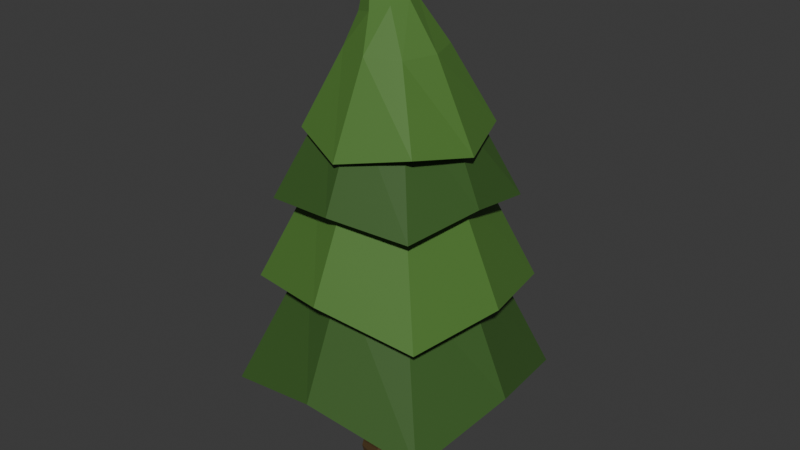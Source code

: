 # Source: ForestTree1.blend  (saved by Blender 4.5.90; exported with 4.5.12 LTS)
import bpy
from mathutils import Matrix  # noqa: F401  (used for matrix-valued properties, if any)

bpy.ops.wm.read_factory_settings(use_empty=True)
scene = bpy.context.scene
scene.name = 'Scene'

# ---- collections
col_collection = bpy.data.collections.new('Collection'); scene.collection.children.link(col_collection)

# ---- materials (node trees are filled in below, after node groups)
mat_material_001 = bpy.data.materials.new('Material.001')
mat_material_002 = bpy.data.materials.new('Material.002')
mat_material_003 = bpy.data.materials.new('Material.003')

# ---- material node trees
mat_material_001.use_nodes = True; mat_material_001.node_tree.nodes.clear()
_N = mat_material_001.node_tree.nodes; _L = mat_material_001.node_tree.links
n0 = _N.new('ShaderNodeBsdfPrincipled'); n0.name = 'Principled BSDF'; n0.location = (-200, 100)
n0.inputs[0].default_value = (0.08448, 0.2049, 0.0379, 1.0)
n1 = _N.new('ShaderNodeOutputMaterial'); n1.name = 'Material Output'; n1.location = (200, 100)
_L.new(n0.outputs[0], n1.inputs[0])
n1.is_active_output = True
mat_material_002.use_nodes = True; mat_material_002.node_tree.nodes.clear()
_N = mat_material_002.node_tree.nodes; _L = mat_material_002.node_tree.links
n0 = _N.new('ShaderNodeBsdfPrincipled'); n0.name = 'Principled BSDF'; n0.location = (-200, 100)
n0.inputs[0].default_value = (0.04966, 0.1239, 0.02559, 1.0)
n1 = _N.new('ShaderNodeOutputMaterial'); n1.name = 'Material Output'; n1.location = (200, 100)
_L.new(n0.outputs[0], n1.inputs[0])
n1.is_active_output = True
mat_material_003.use_nodes = True; mat_material_003.node_tree.nodes.clear()
_N = mat_material_003.node_tree.nodes; _L = mat_material_003.node_tree.links
n0 = _N.new('ShaderNodeBsdfPrincipled'); n0.name = 'Principled BSDF'; n0.location = (-200, 100)
n0.inputs[0].default_value = (0.09707, 0.05735, 0.02116, 1.0)
n1 = _N.new('ShaderNodeOutputMaterial'); n1.name = 'Material Output'; n1.location = (200, 100)
_L.new(n0.outputs[0], n1.inputs[0])
n1.is_active_output = True

# ---- world
world_world = bpy.data.worlds.new('World'); scene.world = world_world
world_world.use_nodes = True; world_world.node_tree.nodes.clear()
_N = world_world.node_tree.nodes; _L = world_world.node_tree.links
n0 = _N.new('ShaderNodeOutputWorld'); n0.name = 'World Output'; n0.location = (200, 100)
n1 = _N.new('ShaderNodeBackground'); n1.name = 'Background'; n1.location = (-200, 100)
n1.inputs[0].default_value = (0.05088, 0.05088, 0.05088, 1.0)
_L.new(n1.outputs[0], n0.inputs[0])
n0.is_active_output = True
world_world.color = (0.05088, 0.05088, 0.05088)
world_world.sun_shadow_jitter_overblur = 0.0

# ---- meshes
me_cube_002 = bpy.data.meshes.new('Cube.002')
me_cube_002.from_pydata([(-0.9706, -0.9698, 0.8926), (-0.5085, -0.5085, 2.151), (-0.9029, 0.9547, 0.8709), (-0.5085, 0.5085, 2.151), (0.9829, -0.9519, 0.8713), (0.5085, -0.5085, 2.151), (0.9302, 0.967, 0.8864), (0.5085, 0.5085, 2.151), (-1.13, 0.01605, 1.175), (-0.6781, 0.0, 2.151), (1.145, 0.008019, 1.09), (0.6781, 0.0, 2.151), (0.009691, 1.167, 1.103), (0.0, 0.6913, 2.151), (-0.01968, -1.121, 1.124), (0.0, -0.6913, 2.151), (0.0, 0.0, 2.151), (0.0, 0.0, 1.017), (-0.8129, -0.8129, 1.904), (-0.4438, -0.4438, 2.893), (-0.8819, 0.8326, 1.795), (-0.4438, 0.4438, 2.893), (0.8345, -0.812, 1.79), (0.4438, -0.4438, 2.893), (0.8317, 0.8356, 1.798), (0.4438, 0.4438, 2.893), (-0.9728, -0.01645, 1.996), (-0.5917, 0.0, 2.893), (1.043, 0.0, 1.904), (0.5917, 0.0, 2.893), (0.01926, 1.033, 1.953), (0.0, 0.6032, 2.893), (-0.001176, -1.018, 1.997), (0.0, -0.6032, 2.893), (0.0, 0.0, 2.893), (0.0, 0.0, 1.904), (-0.721, -0.7028, 2.607), (-0.3615, -0.3615, 3.519), (-0.6914, 0.6622, 2.577), (-0.3615, 0.3615, 3.519), (0.6668, -0.6768, 2.626), (0.3615, -0.3615, 3.519), (0.7608, 0.6622, 2.592), (0.3615, 0.3615, 3.519), (-0.8969, 2.943e-09, 2.734), (-0.482, 0.0, 3.519), (0.8202, 4.905e-10, 2.716), (0.482, 0.0, 3.519), (0.0, 0.8494, 2.712), (0.0, 0.4914, 3.519), (0.0, -0.8494, 2.712), (0.0, -0.4914, 3.519), (0.0, 0.0, 3.519), (0.0, 0.0, 2.712), (-0.535, -0.535, 3.223), (-0.292, -0.292, 3.874), (-0.5496, 0.535, 3.281), (-0.292, 0.292, 3.874), (0.5861, -0.535, 3.241), (0.292, -0.292, 3.874), (0.548, 0.5786, 3.207), (0.292, 0.292, 3.874), (-0.7623, -0.04218, 3.142), (-0.3894, 0.0, 3.874), (0.7555, -1.128e-08, 3.139), (0.3894, 0.0, 3.874), (0.02416, 0.7561, 3.116), (0.0, 0.397, 3.874), (-0.008007, -0.7453, 3.119), (0.0, -0.397, 3.874), (0.0, 0.0, 3.223), (-0.2495, -9.402e-09, 4.645), (0.1212, -0.0007409, 4.247), (-0.2967, -0.0007409, 4.11), (-0.08937, 0.2166, 4.192), (0.07418, -0.1666, 4.224), (-0.2434, -0.1669, 4.127), (-0.08123, -0.232, 4.165), (0.06742, 0.1613, 4.233), (-0.2431, 0.1635, 4.133), (-0.2184, -0.2184, -0.01757), (-0.1487, -0.1487, 1.444), (-0.2184, 0.2184, -0.01757), (-0.1487, 0.1487, 1.444), (0.2184, -0.2184, -0.01757), (0.1487, -0.1487, 1.444), (0.2184, 0.2184, -0.01757), (0.1487, 0.1487, 1.444), (-0.2857, 0.0, -0.01757), (-0.1946, 0.0, 1.444), (0.2857, 0.0, -0.01757), (0.1946, 0.0, 1.444), (0.0, 0.2857, -0.01757), (0.0, 0.1946, 1.444), (0.0, -0.2857, -0.01757), (0.0, -0.1946, 1.444), (0.0, 0.0, 1.444), (0.0, 0.0, -0.01757), (-0.1487, -0.1487, 0.6777), (-0.1487, 0.1487, 0.6777), (0.1487, 0.1487, 0.6777), (0.1487, -0.1487, 0.6777), (0.1946, 0.0, 0.6777), (-0.1946, 0.0, 0.6777), (0.0, -0.1946, 0.6777), (0.0, 0.1946, 0.6777), (-0.2005, 0.2005, 0.2548), (0.2005, 0.2005, 0.2548), (0.2005, -0.2005, 0.2548), (0.2623, 0.0, 0.2548), (-0.2623, 0.0, 0.2548), (0.0, -0.2623, 0.2548), (0.0, 0.2623, 0.2548), (-0.2005, -0.2005, 0.2548), (-0.2312, 0.2312, 0.07097), (0.2312, 0.2312, 0.07097), (0.2312, -0.2312, 0.07097), (0.3025, 0.0, 0.07097), (-0.3025, 0.0, 0.07097), (0.0, -0.3025, 0.07097), (0.0, 0.3025, 0.07097), (-0.2312, -0.2312, 0.07097), (-0.1698, -0.1698, 0.4579), (-0.1698, 0.1698, 0.4579), (0.1698, 0.1698, 0.4579), (0.1698, -0.1698, 0.4579), (0.2221, 0.0, 0.4579), (-0.2221, 0.0, 0.4579), (0.0, -0.2221, 0.4579), (0.0, 0.2221, 0.4579)], [], [(8, 9, 3, 2), (12, 13, 7, 6), (10, 11, 5, 4), (14, 15, 1, 0), (17, 10, 4, 14), (16, 9, 1, 15), (13, 3, 9, 16), (12, 6, 10, 17), (6, 7, 11, 10), (0, 1, 9, 8), (2, 12, 17, 8), (7, 13, 16, 11), (11, 16, 15, 5), (8, 17, 14, 0), (4, 5, 15, 14), (2, 3, 13, 12), (26, 27, 21, 20), (30, 31, 25, 24), (28, 29, 23, 22), (32, 33, 19, 18), (35, 28, 22, 32), (34, 27, 19, 33), (31, 21, 27, 34), (30, 24, 28, 35), (24, 25, 29, 28), (18, 19, 27, 26), (20, 30, 35, 26), (25, 31, 34, 29), (29, 34, 33, 23), (26, 35, 32, 18), (22, 23, 33, 32), (20, 21, 31, 30), (44, 45, 39, 38), (48, 49, 43, 42), (46, 47, 41, 40), (50, 51, 37, 36), (53, 46, 40, 50), (52, 45, 37, 51), (49, 39, 45, 52), (48, 42, 46, 53), (42, 43, 47, 46), (36, 37, 45, 44), (38, 48, 53, 44), (43, 49, 52, 47), (47, 52, 51, 41), (44, 53, 50, 36), (40, 41, 51, 50), (38, 39, 49, 48), (62, 63, 57, 56), (66, 67, 61, 60), (64, 65, 59, 58), (68, 69, 55, 54), (70, 64, 58, 68), (65, 61, 78, 72), (59, 65, 72, 75), (66, 60, 64, 70), (60, 61, 65, 64), (54, 55, 63, 62), (56, 66, 70, 62), (67, 57, 79, 74), (69, 59, 75, 77), (62, 70, 68, 54), (58, 59, 69, 68), (56, 57, 67, 66), (78, 74, 71), (76, 77, 71), (74, 79, 71), (77, 75, 71), (63, 55, 76, 73), (57, 63, 73, 79), (55, 69, 77, 76), (61, 67, 74, 78), (79, 73, 71), (72, 78, 71), (75, 72, 71), (73, 76, 71), (103, 89, 83, 99), (105, 93, 87, 100), (102, 91, 85, 101), (104, 95, 81, 98), (97, 90, 84, 94), (96, 89, 81, 95), (93, 83, 89, 96), (92, 86, 90, 97), (100, 87, 91, 102), (98, 81, 89, 103), (82, 92, 97, 88), (87, 93, 96, 91), (91, 96, 95, 85), (88, 97, 94, 80), (101, 85, 95, 104), (99, 83, 93, 105), (123, 99, 105, 129), (125, 101, 104, 128), (122, 98, 103, 127), (124, 100, 102, 126), (128, 104, 98, 122), (126, 102, 101, 125), (129, 105, 100, 124), (127, 103, 99, 123), (118, 110, 106, 114), (120, 112, 107, 115), (117, 109, 108, 116), (119, 111, 113, 121), (115, 107, 109, 117), (121, 113, 110, 118), (116, 108, 111, 119), (114, 106, 112, 120), (82, 114, 120, 92), (84, 116, 119, 94), (80, 121, 118, 88), (86, 115, 117, 90), (94, 119, 121, 80), (90, 117, 116, 84), (92, 120, 115, 86), (88, 118, 114, 82), (110, 127, 123, 106), (112, 129, 124, 107), (109, 126, 125, 108), (111, 128, 122, 113), (107, 124, 126, 109), (113, 122, 127, 110), (108, 125, 128, 111), (106, 123, 129, 112)])
me_cube_002.polygons.foreach_set('material_index', [1, 1, 1, 1, 0, 0, 0, 0, 1, 1, 0, 0, 0, 0, 1, 1, 0, 0, 0, 0, 0, 0, 0, 0, 0, 0, 0, 0, 0, 0, 0, 0, 1, 1, 1, 1, 0, 0, 0, 0, 1, 1, 0, 0, 0, 0, 1, 1, 0, 0, 0, 0, 0, 0, 0, 0, 0, 0, 0, 0, 0, 0, 0, 0, 0, 0, 0, 0, 0, 0, 0, 0, 0, 0, 0, 0, 2, 2, 2, 2, 2, 2, 2, 2, 2, 2, 2, 2, 2, 2, 2, 2, 2, 2, 2, 2, 2, 2, 2, 2, 2, 2, 2, 2, 2, 2, 2, 2, 2, 2, 2, 2, 2, 2, 2, 2, 2, 2, 2, 2, 2, 2, 2, 2])
_uv = me_cube_002.uv_layers.new(name='UVMap')
_uv.uv.foreach_set('vector', [0.375, 0.125, 0.625, 0.125, 0.625, 0.25, 0.375, 0.25, 0.375, 0.375, 0.625, 0.375, 0.625, 0.5, 0.375, 0.5, 0.375, 0.625, 0.625, 0.625, 0.625, 0.75, 0.375, 0.75, 0.375, 0.875, 0.625, 0.875, 0.625, 1.0, 0.375, 1.0, 0.25, 0.625, 0.375, 0.625, 0.375, 0.75, 0.25, 0.75, 0.75, 0.625, 0.875, 0.625, 0.875, 0.75, 0.75, 0.75, 0.75, 0.5, 0.875, 0.5, 0.875, 0.625, 0.75, 0.625, 0.25, 0.5, 0.375, 0.5, 0.375, 0.625, 0.25, 0.625, 0.375, 0.5, 0.625, 0.5, 0.625, 0.625, 0.375, 0.625, 0.375, 0.0, 0.625, 0.0, 0.625, 0.125, 0.375, 0.125, 0.125, 0.5, 0.25, 0.5, 0.25, 0.625, 0.125, 0.625, 0.625, 0.5, 0.75, 0.5, 0.75, 0.625, 0.625, 0.625, 0.625, 0.625, 0.75, 0.625, 0.75, 0.75, 0.625, 0.75, 0.125, 0.625, 0.25, 0.625, 0.25, 0.75, 0.125, 0.75, 0.375, 0.75, 0.625, 0.75, 0.625, 0.875, 0.375, 0.875, 0.375, 0.25, 0.625, 0.25, 0.625, 0.375, 0.375, 0.375, 0.375, 0.125, 0.625, 0.125, 0.625, 0.25, 0.375, 0.25, 0.375, 0.375, 0.625, 0.375, 0.625, 0.5, 0.375, 0.5, 0.375, 0.625, 0.625, 0.625, 0.625, 0.75, 0.375, 0.75, 0.375, 0.875, 0.625, 0.875, 0.625, 1.0, 0.375, 1.0, 0.25, 0.625, 0.375, 0.625, 0.375, 0.75, 0.25, 0.75, 0.75, 0.625, 0.875, 0.625, 0.875, 0.75, 0.75, 0.75, 0.75, 0.5, 0.875, 0.5, 0.875, 0.625, 0.75, 0.625, 0.25, 0.5, 0.375, 0.5, 0.375, 0.625, 0.25, 0.625, 0.375, 0.5, 0.625, 0.5, 0.625, 0.625, 0.375, 0.625, 0.375, 0.0, 0.625, 0.0, 0.625, 0.125, 0.375, 0.125, 0.125, 0.5, 0.25, 0.5, 0.25, 0.625, 0.125, 0.625, 0.625, 0.5, 0.75, 0.5, 0.75, 0.625, 0.625, 0.625, 0.625, 0.625, 0.75, 0.625, 0.75, 0.75, 0.625, 0.75, 0.125, 0.625, 0.25, 0.625, 0.25, 0.75, 0.125, 0.75, 0.375, 0.75, 0.625, 0.75, 0.625, 0.875, 0.375, 0.875, 0.375, 0.25, 0.625, 0.25, 0.625, 0.375, 0.375, 0.375, 0.375, 0.125, 0.625, 0.125, 0.625, 0.25, 0.375, 0.25, 0.375, 0.375, 0.625, 0.375, 0.625, 0.5, 0.375, 0.5, 0.375, 0.625, 0.625, 0.625, 0.625, 0.75, 0.375, 0.75, 0.375, 0.875, 0.625, 0.875, 0.625, 1.0, 0.375, 1.0, 0.25, 0.625, 0.375, 0.625, 0.375, 0.75, 0.25, 0.75, 0.75, 0.625, 0.875, 0.625, 0.875, 0.75, 0.75, 0.75, 0.75, 0.5, 0.875, 0.5, 0.875, 0.625, 0.75, 0.625, 0.25, 0.5, 0.375, 0.5, 0.375, 0.625, 0.25, 0.625, 0.375, 0.5, 0.625, 0.5, 0.625, 0.625, 0.375, 0.625, 0.375, 0.0, 0.625, 0.0, 0.625, 0.125, 0.375, 0.125, 0.125, 0.5, 0.25, 0.5, 0.25, 0.625, 0.125, 0.625, 0.625, 0.5, 0.75, 0.5, 0.75, 0.625, 0.625, 0.625, 0.625, 0.625, 0.75, 0.625, 0.75, 0.75, 0.625, 0.75, 0.125, 0.625, 0.25, 0.625, 0.25, 0.75, 0.125, 0.75, 0.375, 0.75, 0.625, 0.75, 0.625, 0.875, 0.375, 0.875, 0.375, 0.25, 0.625, 0.25, 0.625, 0.375, 0.375, 0.375, 0.375, 0.125, 0.625, 0.125, 0.625, 0.25, 0.375, 0.25, 0.375, 0.375, 0.625, 0.375, 0.625, 0.5, 0.375, 0.5, 0.375, 0.625, 0.625, 0.625, 0.625, 0.75, 0.375, 0.75, 0.375, 0.875, 0.625, 0.875, 0.625, 1.0, 0.375, 1.0, 0.25, 0.625, 0.375, 0.625, 0.375, 0.75, 0.25, 0.75, 0.625, 0.625, 0.625, 0.5, 0.625, 0.5347, 0.625, 0.625, 0.625, 0.75, 0.625, 0.625, 0.625, 0.6592, 0.625, 0.75, 0.25, 0.5, 0.375, 0.5, 0.375, 0.625, 0.25, 0.625, 0.375, 0.5, 0.625, 0.5, 0.625, 0.625, 0.375, 0.625, 0.375, 0.0, 0.625, 0.0, 0.625, 0.125, 0.375, 0.125, 0.125, 0.5, 0.25, 0.5, 0.25, 0.625, 0.125, 0.625, 0.625, 0.375, 0.625, 0.25, 0.625, 0.2835, 0.625, 0.375, 0.625, 0.875, 0.625, 0.75, 0.625, 0.7826, 0.625, 0.875, 0.125, 0.625, 0.25, 0.625, 0.25, 0.75, 0.125, 0.75, 0.375, 0.75, 0.625, 0.75, 0.625, 0.875, 0.375, 0.875, 0.375, 0.25, 0.625, 0.25, 0.625, 0.375, 0.375, 0.375, 0.625, 0.5, 0.625, 0.4109, 0.625, 0.5, 0.625, 1.0, 0.625, 0.9052, 0.625, 1.0, 0.625, 0.375, 0.625, 0.2835, 0.625, 0.375, 0.625, 0.875, 0.625, 0.7826, 0.625, 0.875, 0.625, 0.125, 0.625, 0.0, 0.625, 0.03242, 0.625, 0.125, 0.625, 0.25, 0.625, 0.125, 0.625, 0.1571, 0.625, 0.25, 0.625, 1.0, 0.625, 0.875, 0.625, 0.9052, 0.625, 1.0, 0.625, 0.5, 0.625, 0.375, 0.625, 0.4109, 0.625, 0.5, 0.625, 0.25, 0.625, 0.1571, 0.625, 0.25, 0.625, 0.625, 0.625, 0.5347, 0.625, 0.625, 0.625, 0.75, 0.625, 0.6592, 0.625, 0.75, 0.625, 0.125, 0.625, 0.03242, 0.625, 0.125, 0.5, 0.125, 0.625, 0.125, 0.625, 0.25, 0.5, 0.25, 0.5, 0.375, 0.625, 0.375, 0.625, 0.5, 0.5, 0.5, 0.5, 0.625, 0.625, 0.625, 0.625, 0.75, 0.5, 0.75, 0.5, 0.875, 0.625, 0.875, 0.625, 1.0, 0.5, 1.0, 0.25, 0.625, 0.375, 0.625, 0.375, 0.75, 0.25, 0.75, 0.75, 0.625, 0.875, 0.625, 0.875, 0.75, 0.75, 0.75, 0.75, 0.5, 0.875, 0.5, 0.875, 0.625, 0.75, 0.625, 0.25, 0.5, 0.375, 0.5, 0.375, 0.625, 0.25, 0.625, 0.5, 0.5, 0.625, 0.5, 0.625, 0.625, 0.5, 0.625, 0.5, 0.0, 0.625, 0.0, 0.625, 0.125, 0.5, 0.125, 0.125, 0.5, 0.25, 0.5, 0.25, 0.625, 0.125, 0.625, 0.625, 0.5, 0.75, 0.5, 0.75, 0.625, 0.625, 0.625, 0.625, 0.625, 0.75, 0.625, 0.75, 0.75, 0.625, 0.75, 0.125, 0.625, 0.25, 0.625, 0.25, 0.75, 0.125, 0.75, 0.5, 0.75, 0.625, 0.75, 0.625, 0.875, 0.5, 0.875, 0.5, 0.25, 0.625, 0.25, 0.625, 0.375, 0.5, 0.375, 0.4688, 0.25, 0.5, 0.25, 0.5, 0.375, 0.4688, 0.375, 0.4688, 0.75, 0.5, 0.75, 0.5, 0.875, 0.4688, 0.875, 0.4688, 0.0, 0.5, 0.0, 0.5, 0.125, 0.4688, 0.125, 0.4688, 0.5, 0.5, 0.5, 0.5, 0.625, 0.4688, 0.625, 0.4688, 0.875, 0.5, 0.875, 0.5, 1.0, 0.4688, 1.0, 0.4688, 0.625, 0.5, 0.625, 0.5, 0.75, 0.4688, 0.75, 0.4688, 0.375, 0.5, 0.375, 0.5, 0.5, 0.4688, 0.5, 0.4688, 0.125, 0.5, 0.125, 0.5, 0.25, 0.4688, 0.25, 0.4063, 0.125, 0.4375, 0.125, 0.4375, 0.25, 0.4063, 0.25, 0.4063, 0.375, 0.4375, 0.375, 0.4375, 0.5, 0.4063, 0.5, 0.4063, 0.625, 0.4375, 0.625, 0.4375, 0.75, 0.4063, 0.75, 0.4063, 0.875, 0.4375, 0.875, 0.4375, 1.0, 0.4063, 1.0, 0.4063, 0.5, 0.4375, 0.5, 0.4375, 0.625, 0.4063, 0.625, 0.4063, 0.0, 0.4375, 0.0, 0.4375, 0.125, 0.4063, 0.125, 0.4063, 0.75, 0.4375, 0.75, 0.4375, 0.875, 0.4063, 0.875, 0.4063, 0.25, 0.4375, 0.25, 0.4375, 0.375, 0.4063, 0.375, 0.375, 0.25, 0.4063, 0.25, 0.4063, 0.375, 0.375, 0.375, 0.375, 0.75, 0.4063, 0.75, 0.4063, 0.875, 0.375, 0.875, 0.375, 0.0, 0.4063, 0.0, 0.4063, 0.125, 0.375, 0.125, 0.375, 0.5, 0.4063, 0.5, 0.4063, 0.625, 0.375, 0.625, 0.375, 0.875, 0.4063, 0.875, 0.4063, 1.0, 0.375, 1.0, 0.375, 0.625, 0.4063, 0.625, 0.4063, 0.75, 0.375, 0.75, 0.375, 0.375, 0.4063, 0.375, 0.4063, 0.5, 0.375, 0.5, 0.375, 0.125, 0.4063, 0.125, 0.4063, 0.25, 0.375, 0.25, 0.4375, 0.125, 0.4688, 0.125, 0.4688, 0.25, 0.4375, 0.25, 0.4375, 0.375, 0.4688, 0.375, 0.4688, 0.5, 0.4375, 0.5, 0.4375, 0.625, 0.4688, 0.625, 0.4688, 0.75, 0.4375, 0.75, 0.4375, 0.875, 0.4688, 0.875, 0.4688, 1.0, 0.4375, 1.0, 0.4375, 0.5, 0.4688, 0.5, 0.4688, 0.625, 0.4375, 0.625, 0.4375, 0.0, 0.4688, 0.0, 0.4688, 0.125, 0.4375, 0.125, 0.4375, 0.75, 0.4688, 0.75, 0.4688, 0.875, 0.4375, 0.875, 0.4375, 0.25, 0.4688, 0.25, 0.4688, 0.375, 0.4375, 0.375])
me_cube_002.materials.append(mat_material_001)
me_cube_002.materials.append(mat_material_002)
me_cube_002.materials.append(mat_material_003)
me_cube_002.update()

# ---- objects
ob_cube_001 = bpy.data.objects.new('Cube.001', me_cube_002)

# ---- transforms, parenting, visibility, modifiers, constraints
ob_cube_001.location = (0.0, 0.0, 0.0)

# ---- collection membership
col_collection.objects.link(ob_cube_001)

# ---- scene / render settings (as saved in the file)
scene.frame_start = 1; scene.frame_end = 250; scene.frame_set(99)
scene.render.engine = 'BLENDER_EEVEE_NEXT'
bpy.context.view_layer.update()

# ---- added for rendering (the .blend has no active camera and no usable light): camera, sun
cam_auto = bpy.data.cameras.new('AutoCamera')
cam_auto.lens = 50.0
cam_auto.sensor_width = 36.0
cam_auto.clip_end = 1000.0
ob_auto_camera = bpy.data.objects.new('AutoCamera', cam_auto)
scene.collection.objects.link(ob_auto_camera)
ob_auto_camera.location = (5.25334, -6.27161, 6.51003)
ob_auto_camera.rotation_euler = (1.09748, -7.21219e-08, 0.694738)
scene.camera = ob_auto_camera
light_auto_sun = bpy.data.lights.new('AutoSun', 'SUN')
light_auto_sun.energy = 3.0
light_auto_sun.angle = 0.0523599
ob_auto_sun = bpy.data.objects.new('AutoSun', light_auto_sun)
scene.collection.objects.link(ob_auto_sun)
ob_auto_sun.rotation_euler = (0.872665, 0.174533, 0.523599)
bpy.context.view_layer.update()

